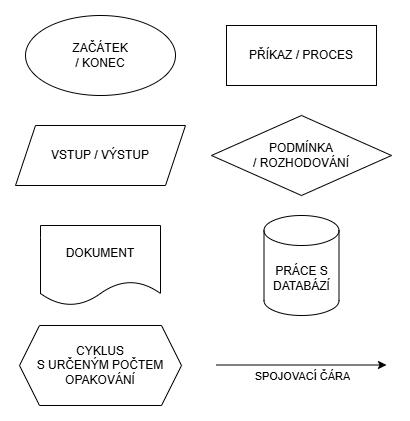

The diagram above was exported from draw.io. Its source (the exported page's mxGraphModel, read from the mxfile embedded in the PNG):
<mxGraphModel dx="1414" dy="743" grid="1" gridSize="10" guides="1" tooltips="1" connect="1" arrows="1" fold="1" page="1" pageScale="1" pageWidth="850" pageHeight="1100" math="0" shadow="0">
  <root>
    <mxCell id="0" />
    <mxCell id="1" parent="0" />
    <mxCell id="sBzimP_q3N73qBmxKVIE-2" parent="1" style="ellipse;whiteSpace=wrap;html=1;" value="ZAČÁTEK&lt;br&gt;/ KONEC" vertex="1">
      <mxGeometry height="80" width="150" x="154" y="60" as="geometry" />
    </mxCell>
    <mxCell id="sBzimP_q3N73qBmxKVIE-3" parent="1" style="rounded=0;whiteSpace=wrap;html=1;" value="PŘÍKAZ / PROCES" vertex="1">
      <mxGeometry height="60" width="150" x="355" y="70" as="geometry" />
    </mxCell>
    <mxCell id="sBzimP_q3N73qBmxKVIE-4" parent="1" style="rhombus;whiteSpace=wrap;html=1;" value="PODMÍNKA&lt;br&gt;/ ROZHODOVÁNÍ" vertex="1">
      <mxGeometry height="80" width="180" x="340" y="160" as="geometry" />
    </mxCell>
    <mxCell id="sBzimP_q3N73qBmxKVIE-5" parent="1" style="shape=parallelogram;perimeter=parallelogramPerimeter;whiteSpace=wrap;html=1;fixedSize=1;" value="VSTUP / VÝSTUP" vertex="1">
      <mxGeometry height="60" width="170" x="144" y="170" as="geometry" />
    </mxCell>
    <mxCell id="sBzimP_q3N73qBmxKVIE-6" parent="1" style="shape=cylinder3;whiteSpace=wrap;html=1;boundedLbl=1;backgroundOutline=1;size=15;" value="PRÁCE S DATABÁZÍ" vertex="1">
      <mxGeometry height="100" width="75" x="392.5" y="260" as="geometry" />
    </mxCell>
    <mxCell id="sBzimP_q3N73qBmxKVIE-7" parent="1" style="shape=document;whiteSpace=wrap;html=1;boundedLbl=1;" value="DOKUMENT" vertex="1">
      <mxGeometry height="80" width="120" x="169" y="270" as="geometry" />
    </mxCell>
    <mxCell id="sBzimP_q3N73qBmxKVIE-8" parent="1" style="shape=hexagon;perimeter=hexagonPerimeter2;whiteSpace=wrap;html=1;fixedSize=1;" value="CYKLUS&lt;br&gt;S URČENÝM POČTEM OPAKOVÁNÍ" vertex="1">
      <mxGeometry height="80" width="162" x="148" y="370" as="geometry" />
    </mxCell>
    <mxCell id="sBzimP_q3N73qBmxKVIE-9" edge="1" parent="1" style="endArrow=classic;html=1;rounded=0;" value="">
      <mxGeometry height="50" relative="1" width="50" as="geometry">
        <mxPoint x="345" y="409.5" as="sourcePoint" />
        <mxPoint x="515" y="409.5" as="targetPoint" />
      </mxGeometry>
    </mxCell>
    <mxCell id="sBzimP_q3N73qBmxKVIE-10" connectable="0" parent="sBzimP_q3N73qBmxKVIE-9" style="edgeLabel;html=1;align=center;verticalAlign=middle;resizable=0;points=[];" value="SPOJOVACÍ ČÁRA" vertex="1">
      <mxGeometry relative="1" x="0.0189" y="1" as="geometry">
        <mxPoint x="-2" y="12" as="offset" />
      </mxGeometry>
    </mxCell>
  </root>
</mxGraphModel>